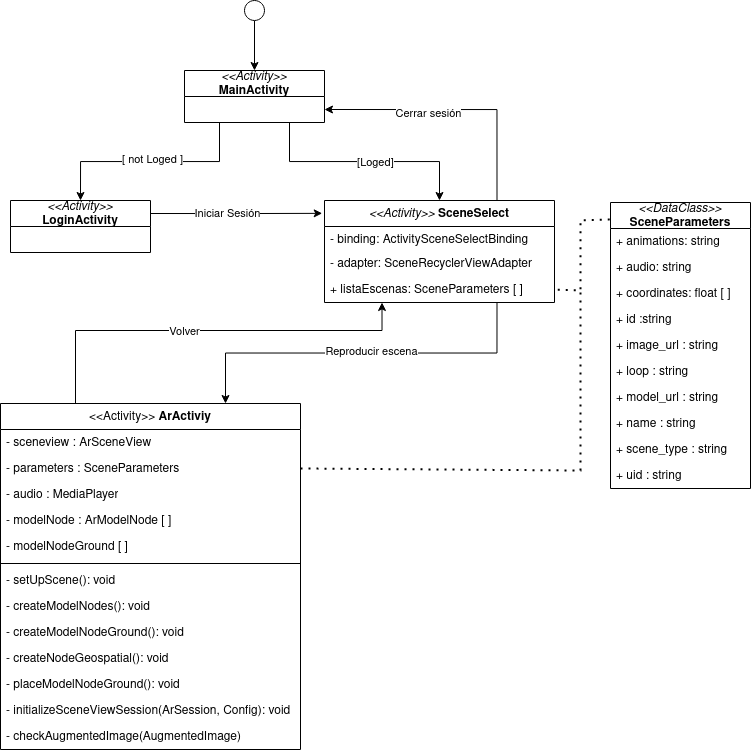

The diagram above was exported from draw.io. Its source (the exported page's mxGraphModel, read from the mxfile embedded in the PNG):
<mxGraphModel dx="1509" dy="800" grid="1" gridSize="10" guides="1" tooltips="1" connect="1" arrows="1" fold="1" page="1" pageScale="1" pageWidth="827" pageHeight="1169" math="0" shadow="0">
  <root>
    <mxCell id="0" />
    <mxCell id="1" parent="0" />
    <mxCell id="wnjL6H6Ey7FhEolvpFWG-26" style="edgeStyle=orthogonalEdgeStyle;rounded=0;orthogonalLoop=1;jettySize=auto;html=1;exitX=0.5;exitY=1;exitDx=0;exitDy=0;entryX=0.5;entryY=0;entryDx=0;entryDy=0;" edge="1" parent="1" source="wnjL6H6Ey7FhEolvpFWG-1" target="wnjL6H6Ey7FhEolvpFWG-25">
      <mxGeometry relative="1" as="geometry" />
    </mxCell>
    <mxCell id="wnjL6H6Ey7FhEolvpFWG-1" value="" style="ellipse;whiteSpace=wrap;html=1;aspect=fixed;" vertex="1" parent="1">
      <mxGeometry x="404" y="10" width="20" height="20" as="geometry" />
    </mxCell>
    <mxCell id="wnjL6H6Ey7FhEolvpFWG-33" style="edgeStyle=orthogonalEdgeStyle;rounded=0;orthogonalLoop=1;jettySize=auto;html=1;exitX=1;exitY=0.25;exitDx=0;exitDy=0;entryX=-0.01;entryY=0.126;entryDx=0;entryDy=0;entryPerimeter=0;" edge="1" parent="1" source="wnjL6H6Ey7FhEolvpFWG-16" target="wnjL6H6Ey7FhEolvpFWG-20">
      <mxGeometry relative="1" as="geometry" />
    </mxCell>
    <mxCell id="wnjL6H6Ey7FhEolvpFWG-34" value="Iniciar Sesión" style="edgeLabel;html=1;align=center;verticalAlign=middle;resizable=0;points=[];" vertex="1" connectable="0" parent="wnjL6H6Ey7FhEolvpFWG-33">
      <mxGeometry x="-0.1171" y="1" relative="1" as="geometry">
        <mxPoint x="1" as="offset" />
      </mxGeometry>
    </mxCell>
    <mxCell id="wnjL6H6Ey7FhEolvpFWG-16" value="&lt;i&gt;&amp;lt;&amp;lt;Activity&amp;gt;&amp;gt;&lt;/i&gt; &lt;b&gt;LoginActivity&lt;/b&gt;" style="swimlane;fontStyle=0;childLayout=stackLayout;horizontal=1;startSize=26;fillColor=none;horizontalStack=0;resizeParent=1;resizeParentMax=0;resizeLast=0;collapsible=1;marginBottom=0;whiteSpace=wrap;html=1;" vertex="1" parent="1">
      <mxGeometry x="170" y="210" width="140" height="52" as="geometry" />
    </mxCell>
    <mxCell id="wnjL6H6Ey7FhEolvpFWG-31" style="edgeStyle=orthogonalEdgeStyle;rounded=0;orthogonalLoop=1;jettySize=auto;html=1;exitX=0.75;exitY=0;exitDx=0;exitDy=0;entryX=1;entryY=0.75;entryDx=0;entryDy=0;" edge="1" parent="1" source="wnjL6H6Ey7FhEolvpFWG-20" target="wnjL6H6Ey7FhEolvpFWG-25">
      <mxGeometry relative="1" as="geometry" />
    </mxCell>
    <mxCell id="wnjL6H6Ey7FhEolvpFWG-32" value="Cerrar sesión" style="edgeLabel;html=1;align=center;verticalAlign=middle;resizable=0;points=[];" vertex="1" connectable="0" parent="wnjL6H6Ey7FhEolvpFWG-31">
      <mxGeometry x="0.2144" y="3" relative="1" as="geometry">
        <mxPoint as="offset" />
      </mxGeometry>
    </mxCell>
    <mxCell id="wnjL6H6Ey7FhEolvpFWG-65" style="edgeStyle=orthogonalEdgeStyle;rounded=0;orthogonalLoop=1;jettySize=auto;html=1;exitX=0.75;exitY=1;exitDx=0;exitDy=0;entryX=0.75;entryY=0;entryDx=0;entryDy=0;" edge="1" parent="1" source="wnjL6H6Ey7FhEolvpFWG-20" target="wnjL6H6Ey7FhEolvpFWG-48">
      <mxGeometry relative="1" as="geometry" />
    </mxCell>
    <mxCell id="wnjL6H6Ey7FhEolvpFWG-67" value="Reproducir escena" style="edgeLabel;html=1;align=center;verticalAlign=middle;resizable=0;points=[];" vertex="1" connectable="0" parent="wnjL6H6Ey7FhEolvpFWG-65">
      <mxGeometry x="0.183" y="-2" relative="1" as="geometry">
        <mxPoint x="43" as="offset" />
      </mxGeometry>
    </mxCell>
    <mxCell id="wnjL6H6Ey7FhEolvpFWG-20" value="&lt;i&gt;&amp;lt;&amp;lt;Activity&amp;gt;&amp;gt;&lt;/i&gt; &lt;b&gt;SceneSelect&lt;/b&gt;" style="swimlane;fontStyle=0;childLayout=stackLayout;horizontal=1;startSize=26;fillColor=none;horizontalStack=0;resizeParent=1;resizeParentMax=0;resizeLast=0;collapsible=1;marginBottom=0;whiteSpace=wrap;html=1;" vertex="1" parent="1">
      <mxGeometry x="484" y="210" width="230" height="102" as="geometry" />
    </mxCell>
    <mxCell id="wnjL6H6Ey7FhEolvpFWG-21" value="- binding: ActivitySceneSelectBinding" style="text;strokeColor=none;fillColor=none;align=left;verticalAlign=top;spacingLeft=4;spacingRight=4;overflow=hidden;rotatable=0;points=[[0,0.5],[1,0.5]];portConstraint=eastwest;whiteSpace=wrap;html=1;" vertex="1" parent="wnjL6H6Ey7FhEolvpFWG-20">
      <mxGeometry y="26" width="230" height="24" as="geometry" />
    </mxCell>
    <mxCell id="wnjL6H6Ey7FhEolvpFWG-22" value="- adapter: SceneRecyclerViewAdapter" style="text;strokeColor=none;fillColor=none;align=left;verticalAlign=top;spacingLeft=4;spacingRight=4;overflow=hidden;rotatable=0;points=[[0,0.5],[1,0.5]];portConstraint=eastwest;whiteSpace=wrap;html=1;" vertex="1" parent="wnjL6H6Ey7FhEolvpFWG-20">
      <mxGeometry y="50" width="230" height="26" as="geometry" />
    </mxCell>
    <mxCell id="wnjL6H6Ey7FhEolvpFWG-23" value="+ listaEscenas: SceneParameters [ ]" style="text;strokeColor=none;fillColor=none;align=left;verticalAlign=top;spacingLeft=4;spacingRight=4;overflow=hidden;rotatable=0;points=[[0,0.5],[1,0.5]];portConstraint=eastwest;whiteSpace=wrap;html=1;" vertex="1" parent="wnjL6H6Ey7FhEolvpFWG-20">
      <mxGeometry y="76" width="230" height="26" as="geometry" />
    </mxCell>
    <mxCell id="wnjL6H6Ey7FhEolvpFWG-27" style="edgeStyle=orthogonalEdgeStyle;rounded=0;orthogonalLoop=1;jettySize=auto;html=1;exitX=0.25;exitY=1;exitDx=0;exitDy=0;entryX=0.5;entryY=0;entryDx=0;entryDy=0;" edge="1" parent="1" source="wnjL6H6Ey7FhEolvpFWG-25" target="wnjL6H6Ey7FhEolvpFWG-16">
      <mxGeometry relative="1" as="geometry" />
    </mxCell>
    <mxCell id="wnjL6H6Ey7FhEolvpFWG-29" value="[ not Loged ]" style="edgeLabel;html=1;align=center;verticalAlign=middle;resizable=0;points=[];" vertex="1" connectable="0" parent="wnjL6H6Ey7FhEolvpFWG-27">
      <mxGeometry x="-0.02" y="-3" relative="1" as="geometry">
        <mxPoint as="offset" />
      </mxGeometry>
    </mxCell>
    <mxCell id="wnjL6H6Ey7FhEolvpFWG-28" style="edgeStyle=orthogonalEdgeStyle;rounded=0;orthogonalLoop=1;jettySize=auto;html=1;exitX=0.75;exitY=1;exitDx=0;exitDy=0;entryX=0.5;entryY=0;entryDx=0;entryDy=0;" edge="1" parent="1" source="wnjL6H6Ey7FhEolvpFWG-25" target="wnjL6H6Ey7FhEolvpFWG-20">
      <mxGeometry relative="1" as="geometry" />
    </mxCell>
    <mxCell id="wnjL6H6Ey7FhEolvpFWG-30" value="[Loged]" style="edgeLabel;html=1;align=center;verticalAlign=middle;resizable=0;points=[];" vertex="1" connectable="0" parent="wnjL6H6Ey7FhEolvpFWG-28">
      <mxGeometry x="0.0929" relative="1" as="geometry">
        <mxPoint as="offset" />
      </mxGeometry>
    </mxCell>
    <mxCell id="wnjL6H6Ey7FhEolvpFWG-25" value="&lt;i&gt;&amp;lt;&amp;lt;Activity&amp;gt;&amp;gt;&lt;/i&gt; &lt;b&gt;MainActivity&lt;/b&gt;" style="swimlane;fontStyle=0;childLayout=stackLayout;horizontal=1;startSize=26;fillColor=none;horizontalStack=0;resizeParent=1;resizeParentMax=0;resizeLast=0;collapsible=1;marginBottom=0;whiteSpace=wrap;html=1;" vertex="1" parent="1">
      <mxGeometry x="344" y="80" width="140" height="52" as="geometry" />
    </mxCell>
    <mxCell id="wnjL6H6Ey7FhEolvpFWG-35" value="&lt;i&gt;&amp;lt;&amp;lt;DataClass&amp;gt;&amp;gt;&lt;/i&gt; &lt;b&gt;SceneParameters&lt;/b&gt;" style="swimlane;fontStyle=0;childLayout=stackLayout;horizontal=1;startSize=26;fillColor=none;horizontalStack=0;resizeParent=1;resizeParentMax=0;resizeLast=0;collapsible=1;marginBottom=0;whiteSpace=wrap;html=1;" vertex="1" parent="1">
      <mxGeometry x="770" y="212" width="140" height="286" as="geometry" />
    </mxCell>
    <mxCell id="wnjL6H6Ey7FhEolvpFWG-36" value="+ animations: string" style="text;strokeColor=none;fillColor=none;align=left;verticalAlign=top;spacingLeft=4;spacingRight=4;overflow=hidden;rotatable=0;points=[[0,0.5],[1,0.5]];portConstraint=eastwest;whiteSpace=wrap;html=1;" vertex="1" parent="wnjL6H6Ey7FhEolvpFWG-35">
      <mxGeometry y="26" width="140" height="26" as="geometry" />
    </mxCell>
    <mxCell id="wnjL6H6Ey7FhEolvpFWG-37" value="+ audio: string" style="text;strokeColor=none;fillColor=none;align=left;verticalAlign=top;spacingLeft=4;spacingRight=4;overflow=hidden;rotatable=0;points=[[0,0.5],[1,0.5]];portConstraint=eastwest;whiteSpace=wrap;html=1;" vertex="1" parent="wnjL6H6Ey7FhEolvpFWG-35">
      <mxGeometry y="52" width="140" height="26" as="geometry" />
    </mxCell>
    <mxCell id="wnjL6H6Ey7FhEolvpFWG-38" value="+ coordinates: float [ ]" style="text;strokeColor=none;fillColor=none;align=left;verticalAlign=top;spacingLeft=4;spacingRight=4;overflow=hidden;rotatable=0;points=[[0,0.5],[1,0.5]];portConstraint=eastwest;whiteSpace=wrap;html=1;" vertex="1" parent="wnjL6H6Ey7FhEolvpFWG-35">
      <mxGeometry y="78" width="140" height="26" as="geometry" />
    </mxCell>
    <mxCell id="wnjL6H6Ey7FhEolvpFWG-46" value="+ id :string" style="text;strokeColor=none;fillColor=none;align=left;verticalAlign=top;spacingLeft=4;spacingRight=4;overflow=hidden;rotatable=0;points=[[0,0.5],[1,0.5]];portConstraint=eastwest;whiteSpace=wrap;html=1;" vertex="1" parent="wnjL6H6Ey7FhEolvpFWG-35">
      <mxGeometry y="104" width="140" height="26" as="geometry" />
    </mxCell>
    <mxCell id="wnjL6H6Ey7FhEolvpFWG-45" value="+ image_url : string" style="text;strokeColor=none;fillColor=none;align=left;verticalAlign=top;spacingLeft=4;spacingRight=4;overflow=hidden;rotatable=0;points=[[0,0.5],[1,0.5]];portConstraint=eastwest;whiteSpace=wrap;html=1;" vertex="1" parent="wnjL6H6Ey7FhEolvpFWG-35">
      <mxGeometry y="130" width="140" height="26" as="geometry" />
    </mxCell>
    <mxCell id="wnjL6H6Ey7FhEolvpFWG-44" value="+ loop : string" style="text;strokeColor=none;fillColor=none;align=left;verticalAlign=top;spacingLeft=4;spacingRight=4;overflow=hidden;rotatable=0;points=[[0,0.5],[1,0.5]];portConstraint=eastwest;whiteSpace=wrap;html=1;" vertex="1" parent="wnjL6H6Ey7FhEolvpFWG-35">
      <mxGeometry y="156" width="140" height="26" as="geometry" />
    </mxCell>
    <mxCell id="wnjL6H6Ey7FhEolvpFWG-43" value="+ model_url : string" style="text;strokeColor=none;fillColor=none;align=left;verticalAlign=top;spacingLeft=4;spacingRight=4;overflow=hidden;rotatable=0;points=[[0,0.5],[1,0.5]];portConstraint=eastwest;whiteSpace=wrap;html=1;" vertex="1" parent="wnjL6H6Ey7FhEolvpFWG-35">
      <mxGeometry y="182" width="140" height="26" as="geometry" />
    </mxCell>
    <mxCell id="wnjL6H6Ey7FhEolvpFWG-42" value="+ name : string" style="text;strokeColor=none;fillColor=none;align=left;verticalAlign=top;spacingLeft=4;spacingRight=4;overflow=hidden;rotatable=0;points=[[0,0.5],[1,0.5]];portConstraint=eastwest;whiteSpace=wrap;html=1;" vertex="1" parent="wnjL6H6Ey7FhEolvpFWG-35">
      <mxGeometry y="208" width="140" height="26" as="geometry" />
    </mxCell>
    <mxCell id="wnjL6H6Ey7FhEolvpFWG-41" value="+ scene_type : string" style="text;strokeColor=none;fillColor=none;align=left;verticalAlign=top;spacingLeft=4;spacingRight=4;overflow=hidden;rotatable=0;points=[[0,0.5],[1,0.5]];portConstraint=eastwest;whiteSpace=wrap;html=1;" vertex="1" parent="wnjL6H6Ey7FhEolvpFWG-35">
      <mxGeometry y="234" width="140" height="26" as="geometry" />
    </mxCell>
    <mxCell id="wnjL6H6Ey7FhEolvpFWG-40" value="+ uid : string" style="text;strokeColor=none;fillColor=none;align=left;verticalAlign=top;spacingLeft=4;spacingRight=4;overflow=hidden;rotatable=0;points=[[0,0.5],[1,0.5]];portConstraint=eastwest;whiteSpace=wrap;html=1;" vertex="1" parent="wnjL6H6Ey7FhEolvpFWG-35">
      <mxGeometry y="260" width="140" height="26" as="geometry" />
    </mxCell>
    <mxCell id="wnjL6H6Ey7FhEolvpFWG-47" value="" style="endArrow=none;dashed=1;html=1;dashPattern=1 3;strokeWidth=2;rounded=0;entryX=1;entryY=0.5;entryDx=0;entryDy=0;exitX=-0.006;exitY=0.059;exitDx=0;exitDy=0;exitPerimeter=0;" edge="1" parent="1" source="wnjL6H6Ey7FhEolvpFWG-35" target="wnjL6H6Ey7FhEolvpFWG-23">
      <mxGeometry width="50" height="50" relative="1" as="geometry">
        <mxPoint x="310" y="370" as="sourcePoint" />
        <mxPoint x="360" y="320" as="targetPoint" />
        <Array as="points">
          <mxPoint x="740" y="230" />
          <mxPoint x="740" y="300" />
        </Array>
      </mxGeometry>
    </mxCell>
    <mxCell id="wnjL6H6Ey7FhEolvpFWG-66" style="edgeStyle=orthogonalEdgeStyle;rounded=0;orthogonalLoop=1;jettySize=auto;html=1;exitX=0.25;exitY=0;exitDx=0;exitDy=0;entryX=0.25;entryY=1;entryDx=0;entryDy=0;" edge="1" parent="1" source="wnjL6H6Ey7FhEolvpFWG-48" target="wnjL6H6Ey7FhEolvpFWG-20">
      <mxGeometry relative="1" as="geometry">
        <Array as="points">
          <mxPoint x="235" y="340" />
          <mxPoint x="542" y="340" />
        </Array>
      </mxGeometry>
    </mxCell>
    <mxCell id="wnjL6H6Ey7FhEolvpFWG-68" value="Volver" style="edgeLabel;html=1;align=center;verticalAlign=middle;resizable=0;points=[];" vertex="1" connectable="0" parent="wnjL6H6Ey7FhEolvpFWG-66">
      <mxGeometry x="-0.2204" y="3" relative="1" as="geometry">
        <mxPoint x="23" y="3" as="offset" />
      </mxGeometry>
    </mxCell>
    <mxCell id="wnjL6H6Ey7FhEolvpFWG-48" value="&lt;span style=&quot;font-weight: normal;&quot;&gt;&amp;lt;&amp;lt;Activity&amp;gt;&amp;gt;&lt;/span&gt; ArActiviy" style="swimlane;fontStyle=1;align=center;verticalAlign=top;childLayout=stackLayout;horizontal=1;startSize=26;horizontalStack=0;resizeParent=1;resizeParentMax=0;resizeLast=0;collapsible=1;marginBottom=0;whiteSpace=wrap;html=1;" vertex="1" parent="1">
      <mxGeometry x="160" y="413" width="300" height="346" as="geometry" />
    </mxCell>
    <mxCell id="wnjL6H6Ey7FhEolvpFWG-49" value="- sceneview : ArSceneView" style="text;strokeColor=none;fillColor=none;align=left;verticalAlign=top;spacingLeft=4;spacingRight=4;overflow=hidden;rotatable=0;points=[[0,0.5],[1,0.5]];portConstraint=eastwest;whiteSpace=wrap;html=1;" vertex="1" parent="wnjL6H6Ey7FhEolvpFWG-48">
      <mxGeometry y="26" width="300" height="26" as="geometry" />
    </mxCell>
    <mxCell id="wnjL6H6Ey7FhEolvpFWG-52" value="- parameters : SceneParameters" style="text;strokeColor=none;fillColor=none;align=left;verticalAlign=top;spacingLeft=4;spacingRight=4;overflow=hidden;rotatable=0;points=[[0,0.5],[1,0.5]];portConstraint=eastwest;whiteSpace=wrap;html=1;" vertex="1" parent="wnjL6H6Ey7FhEolvpFWG-48">
      <mxGeometry y="52" width="300" height="26" as="geometry" />
    </mxCell>
    <mxCell id="wnjL6H6Ey7FhEolvpFWG-53" value="- audio : MediaPlayer" style="text;strokeColor=none;fillColor=none;align=left;verticalAlign=top;spacingLeft=4;spacingRight=4;overflow=hidden;rotatable=0;points=[[0,0.5],[1,0.5]];portConstraint=eastwest;whiteSpace=wrap;html=1;" vertex="1" parent="wnjL6H6Ey7FhEolvpFWG-48">
      <mxGeometry y="78" width="300" height="26" as="geometry" />
    </mxCell>
    <mxCell id="wnjL6H6Ey7FhEolvpFWG-54" value="- modelNode : ArModelNode [ ]" style="text;strokeColor=none;fillColor=none;align=left;verticalAlign=top;spacingLeft=4;spacingRight=4;overflow=hidden;rotatable=0;points=[[0,0.5],[1,0.5]];portConstraint=eastwest;whiteSpace=wrap;html=1;" vertex="1" parent="wnjL6H6Ey7FhEolvpFWG-48">
      <mxGeometry y="104" width="300" height="26" as="geometry" />
    </mxCell>
    <mxCell id="wnjL6H6Ey7FhEolvpFWG-55" value="- modelNodeGround [ ]" style="text;strokeColor=none;fillColor=none;align=left;verticalAlign=top;spacingLeft=4;spacingRight=4;overflow=hidden;rotatable=0;points=[[0,0.5],[1,0.5]];portConstraint=eastwest;whiteSpace=wrap;html=1;" vertex="1" parent="wnjL6H6Ey7FhEolvpFWG-48">
      <mxGeometry y="130" width="300" height="26" as="geometry" />
    </mxCell>
    <mxCell id="wnjL6H6Ey7FhEolvpFWG-50" value="" style="line;strokeWidth=1;fillColor=none;align=left;verticalAlign=middle;spacingTop=-1;spacingLeft=3;spacingRight=3;rotatable=0;labelPosition=right;points=[];portConstraint=eastwest;strokeColor=inherit;" vertex="1" parent="wnjL6H6Ey7FhEolvpFWG-48">
      <mxGeometry y="156" width="300" height="8" as="geometry" />
    </mxCell>
    <mxCell id="wnjL6H6Ey7FhEolvpFWG-51" value="- setUpScene(): void" style="text;strokeColor=none;fillColor=none;align=left;verticalAlign=top;spacingLeft=4;spacingRight=4;overflow=hidden;rotatable=0;points=[[0,0.5],[1,0.5]];portConstraint=eastwest;whiteSpace=wrap;html=1;" vertex="1" parent="wnjL6H6Ey7FhEolvpFWG-48">
      <mxGeometry y="164" width="300" height="26" as="geometry" />
    </mxCell>
    <mxCell id="wnjL6H6Ey7FhEolvpFWG-56" value="- createModelNodes(): void" style="text;strokeColor=none;fillColor=none;align=left;verticalAlign=top;spacingLeft=4;spacingRight=4;overflow=hidden;rotatable=0;points=[[0,0.5],[1,0.5]];portConstraint=eastwest;whiteSpace=wrap;html=1;" vertex="1" parent="wnjL6H6Ey7FhEolvpFWG-48">
      <mxGeometry y="190" width="300" height="26" as="geometry" />
    </mxCell>
    <mxCell id="wnjL6H6Ey7FhEolvpFWG-57" value="- createModelNodeGround(): void" style="text;strokeColor=none;fillColor=none;align=left;verticalAlign=top;spacingLeft=4;spacingRight=4;overflow=hidden;rotatable=0;points=[[0,0.5],[1,0.5]];portConstraint=eastwest;whiteSpace=wrap;html=1;" vertex="1" parent="wnjL6H6Ey7FhEolvpFWG-48">
      <mxGeometry y="216" width="300" height="26" as="geometry" />
    </mxCell>
    <mxCell id="wnjL6H6Ey7FhEolvpFWG-58" value="- createNodeGeospatial(): void" style="text;strokeColor=none;fillColor=none;align=left;verticalAlign=top;spacingLeft=4;spacingRight=4;overflow=hidden;rotatable=0;points=[[0,0.5],[1,0.5]];portConstraint=eastwest;whiteSpace=wrap;html=1;" vertex="1" parent="wnjL6H6Ey7FhEolvpFWG-48">
      <mxGeometry y="242" width="300" height="26" as="geometry" />
    </mxCell>
    <mxCell id="wnjL6H6Ey7FhEolvpFWG-59" value="- placeModelNodeGround(): void" style="text;strokeColor=none;fillColor=none;align=left;verticalAlign=top;spacingLeft=4;spacingRight=4;overflow=hidden;rotatable=0;points=[[0,0.5],[1,0.5]];portConstraint=eastwest;whiteSpace=wrap;html=1;" vertex="1" parent="wnjL6H6Ey7FhEolvpFWG-48">
      <mxGeometry y="268" width="300" height="26" as="geometry" />
    </mxCell>
    <mxCell id="wnjL6H6Ey7FhEolvpFWG-60" value="- initializeSceneViewSession(ArSession, Config): void" style="text;strokeColor=none;fillColor=none;align=left;verticalAlign=top;spacingLeft=4;spacingRight=4;overflow=hidden;rotatable=0;points=[[0,0.5],[1,0.5]];portConstraint=eastwest;whiteSpace=wrap;html=1;" vertex="1" parent="wnjL6H6Ey7FhEolvpFWG-48">
      <mxGeometry y="294" width="300" height="26" as="geometry" />
    </mxCell>
    <mxCell id="wnjL6H6Ey7FhEolvpFWG-61" value="- checkAugmentedImage(AugmentedImage)" style="text;strokeColor=none;fillColor=none;align=left;verticalAlign=top;spacingLeft=4;spacingRight=4;overflow=hidden;rotatable=0;points=[[0,0.5],[1,0.5]];portConstraint=eastwest;whiteSpace=wrap;html=1;" vertex="1" parent="wnjL6H6Ey7FhEolvpFWG-48">
      <mxGeometry y="320" width="300" height="26" as="geometry" />
    </mxCell>
    <mxCell id="wnjL6H6Ey7FhEolvpFWG-62" value="" style="endArrow=none;dashed=1;html=1;dashPattern=1 3;strokeWidth=2;rounded=0;exitX=1;exitY=0.5;exitDx=0;exitDy=0;" edge="1" parent="1" source="wnjL6H6Ey7FhEolvpFWG-52">
      <mxGeometry width="50" height="50" relative="1" as="geometry">
        <mxPoint x="460" y="380" as="sourcePoint" />
        <mxPoint x="740" y="300" as="targetPoint" />
        <Array as="points">
          <mxPoint x="740" y="480" />
          <mxPoint x="740" y="380" />
        </Array>
      </mxGeometry>
    </mxCell>
  </root>
</mxGraphModel>